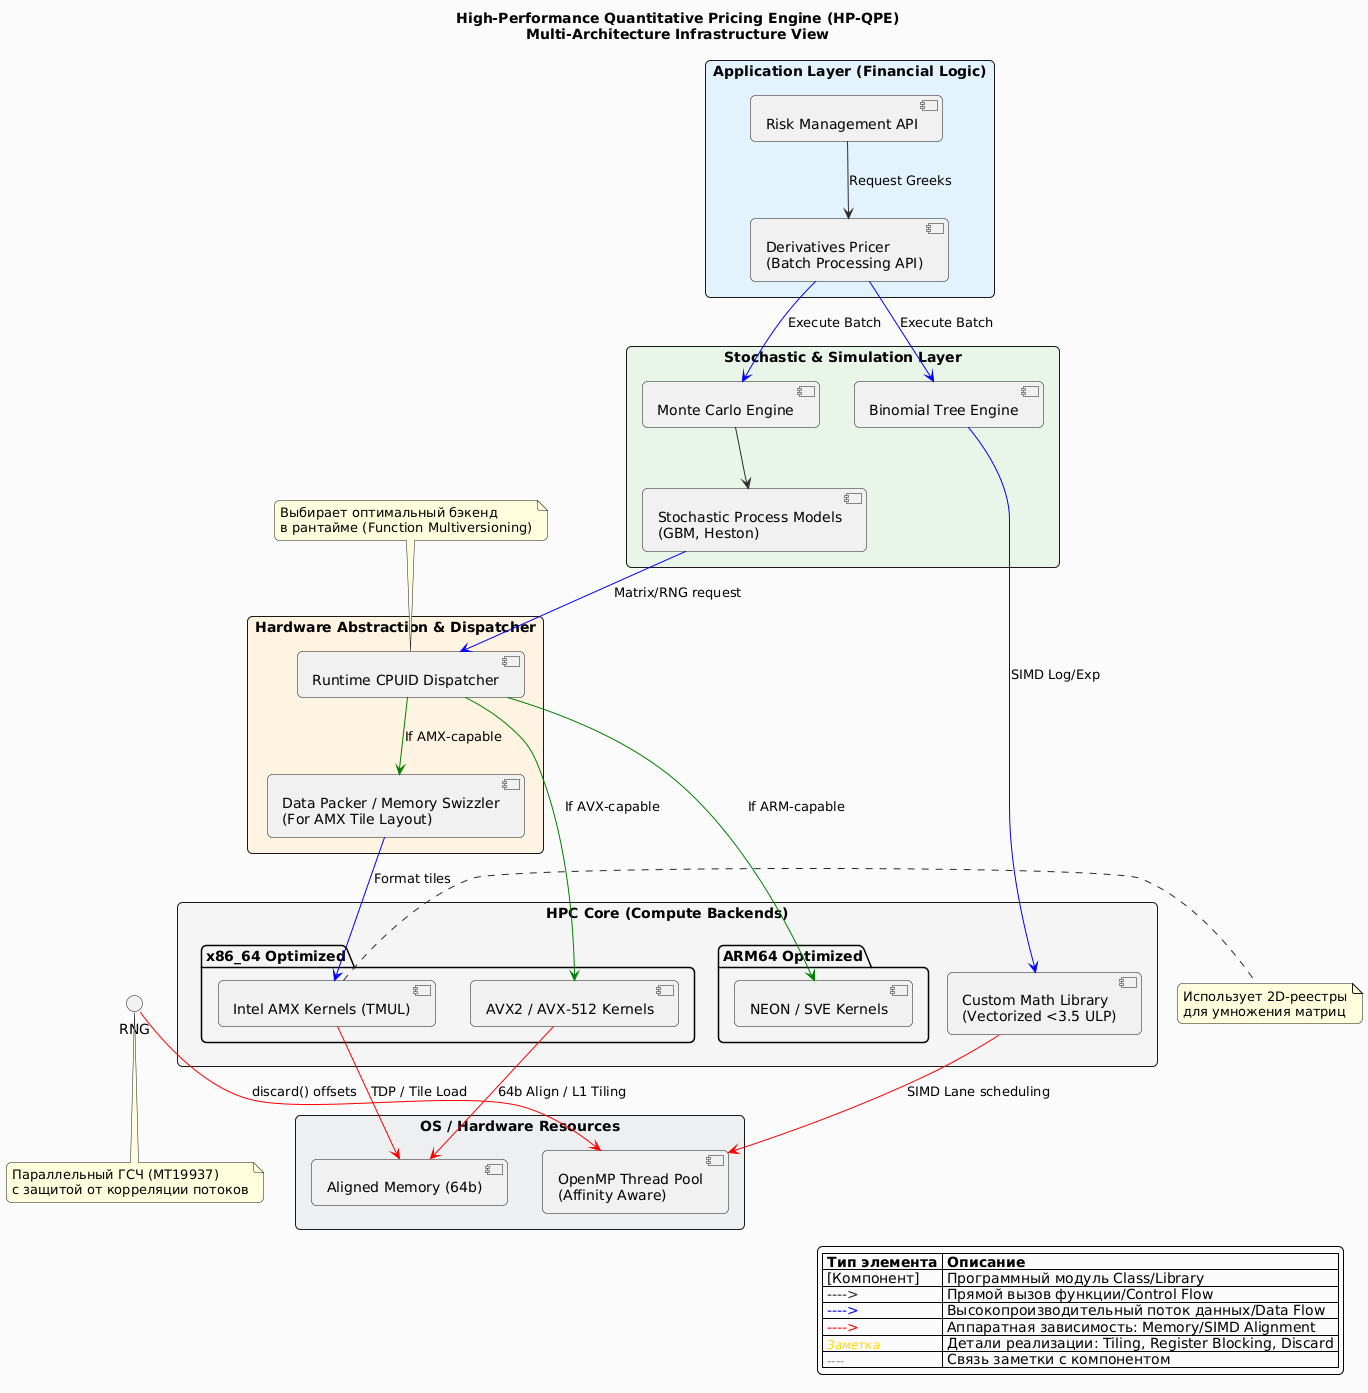

The diagram above was rendered by PlantUML. Its source (embedded in the PNG):
@startuml
' --- Настройки стиля ---
skinparam componentStyle uml2
skinparam packageStyle rectangle
skinparam backgroundColor #FAFAFA
skinparam ArrowColor #2b2b2b
skinparam roundcorner 10
skinparam Shadowing false

title High-Performance Quantitative Pricing Engine (HP-QPE)\nMulti-Architecture Infrastructure View

' --- 1. Слой приложения ---
package "Application Layer (Financial Logic)" #E3F2FD {
    [Risk Management API] as RiskAPI
    [Derivatives Pricer\n(Batch Processing API)] as Pricer
}

' --- 2. Слой моделирования ---
package "Stochastic & Simulation Layer" #E8F5E9 {
    [Monte Carlo Engine] as MC
    [Binomial Tree Engine] as Tree
    [Stochastic Process Models\n(GBM, Heston)] as StochModels
}

' --- 3. Слой диспетчеризации (HAL) ---
package "Hardware Abstraction & Dispatcher" #FFF3E0 {
    [Runtime CPUID Dispatcher] as Dispatcher
    [Data Packer / Memory Swizzler\n(For AMX Tile Layout)] as Packer
}

' --- 4. Вычислительное ядро (HPC Core) ---
package "HPC Core (Compute Backends)" #F5F5F5 {
    folder "x86_64 Optimized" {
        [Intel AMX Kernels (TMUL)] as AMX
        [AVX2 / AVX-512 Kernels] as AVX
    }
    folder "ARM64 Optimized" {
        [NEON / SVE Kernels] as ARM
    }
    [Custom Math Library\n(Vectorized <3.5 ULP)] as MathLib
}

' --- 5. Ресурсы ---
package "OS / Hardware Resources" #ECEFF1 {
    [OpenMP Thread Pool\n(Affinity Aware)] as OMP
    [Aligned Memory (64b)] as Mem
}

' --- ЛЕГЕНДА ---
legend bottom right
|= Тип элемента |= Описание |
| [Компонент] | Программный модуль Class/Library |
| <color:#2b2b2b>----></color> | Прямой вызов функции/Control Flow |
| <color:blue>----></color> | Высокопроизводительный поток данных/Data Flow |
| <color:red>----></color> | Аппаратная зависимость: Memory/SIMD Alignment |
| <size:12><i><color:gold>Заметка</i></size> | Детали реализации: Tiling, Register Blocking, Discard |
| <size:12><i><color:gray>----</i></size> | Связь заметки с компонентом|
endlegend

' --- Описание связей ---

' Бизнес-логика
RiskAPI --> Pricer : "Request Greeks"
Pricer -[#blue]-> MC : "Execute Batch"
Pricer -[#blue]-> Tree : "Execute Batch"

' Моделирование
MC --> StochModels
Tree -[#blue]-> MathLib : "SIMD Log/Exp"

' Диспетчеризация (HAL)
StochModels -[#blue]-> Dispatcher : "Matrix/RNG request"
Dispatcher -[#green]-> AVX : "If AVX-capable"
Dispatcher -[#green]-> ARM : "If ARM-capable"
Dispatcher -[#green]-> Packer : "If AMX-capable"
Packer -[#blue]-> AMX : "Format tiles"

' Низкоуровневое исполнение
AVX -[#red]-> Mem : "64b Align / L1 Tiling"
AMX -[#red]-> Mem : "TDP / Tile Load"
MathLib -[#red]-> OMP : "SIMD Lane scheduling"
RNG -[#red]-> OMP : "discard() offsets"

' Заметки
note top of Dispatcher
  Выбирает оптимальный бэкенд
  в рантайме (Function Multiversioning)
end note

note right of AMX
  Использует 2D-реестры
  для умножения матриц
end note

note bottom of RNG
  Параллельный ГСЧ (MT19937)
  с защитой от корреляции потоков
end note
@enduml